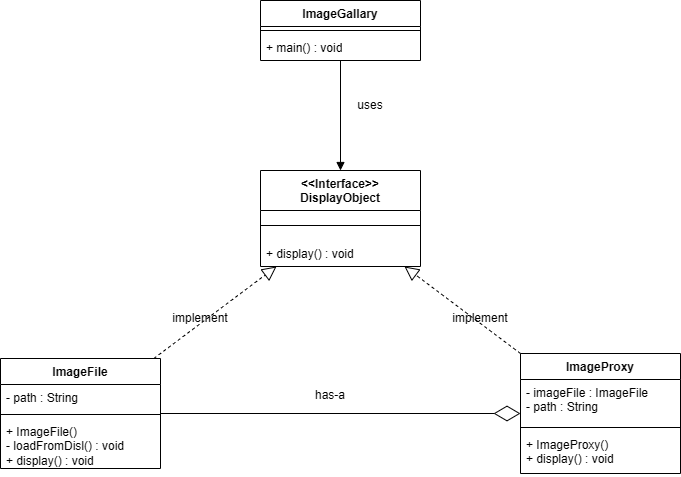

The diagram above was exported from draw.io. Its source (the exported page's mxGraphModel, read from the mxfile embedded in the PNG):
<mxGraphModel dx="1260" dy="484" grid="1" gridSize="10" guides="1" tooltips="1" connect="1" arrows="1" fold="1" page="1" pageScale="1" pageWidth="827" pageHeight="1169" math="0" shadow="0">
  <root>
    <mxCell id="0" />
    <mxCell id="1" parent="0" />
    <mxCell id="U3AuVJU1acV-ge_SVrHe-33" parent="1" style="swimlane;fontStyle=1;align=center;verticalAlign=top;childLayout=stackLayout;horizontal=1;startSize=40;horizontalStack=0;resizeParent=1;resizeParentMax=0;resizeLast=0;collapsible=1;marginBottom=0;whiteSpace=wrap;html=1;" value="&amp;lt;&amp;lt;Interface&amp;gt;&amp;gt;&lt;div&gt;DisplayObject&lt;/div&gt;" vertex="1">
      <mxGeometry height="96" width="160" x="320" y="310" as="geometry" />
    </mxCell>
    <mxCell id="U3AuVJU1acV-ge_SVrHe-35" parent="U3AuVJU1acV-ge_SVrHe-33" style="line;strokeWidth=1;fillColor=none;align=left;verticalAlign=middle;spacingTop=-1;spacingLeft=3;spacingRight=3;rotatable=0;labelPosition=right;points=[];portConstraint=eastwest;strokeColor=inherit;" value="" vertex="1">
      <mxGeometry height="30" width="160" y="40" as="geometry" />
    </mxCell>
    <mxCell id="U3AuVJU1acV-ge_SVrHe-36" parent="U3AuVJU1acV-ge_SVrHe-33" style="text;strokeColor=none;fillColor=none;align=left;verticalAlign=top;spacingLeft=4;spacingRight=4;overflow=hidden;rotatable=0;points=[[0,0.5],[1,0.5]];portConstraint=eastwest;whiteSpace=wrap;html=1;" value="+ display() : void" vertex="1">
      <mxGeometry height="26" width="160" y="70" as="geometry" />
    </mxCell>
    <mxCell id="U3AuVJU1acV-ge_SVrHe-37" parent="1" style="swimlane;fontStyle=1;align=center;verticalAlign=top;childLayout=stackLayout;horizontal=1;startSize=26;horizontalStack=0;resizeParent=1;resizeParentMax=0;resizeLast=0;collapsible=1;marginBottom=0;whiteSpace=wrap;html=1;" value="ImageFile" vertex="1">
      <mxGeometry height="110" width="160" x="60" y="498" as="geometry" />
    </mxCell>
    <mxCell id="U3AuVJU1acV-ge_SVrHe-38" parent="U3AuVJU1acV-ge_SVrHe-37" style="text;strokeColor=none;fillColor=none;align=left;verticalAlign=top;spacingLeft=4;spacingRight=4;overflow=hidden;rotatable=0;points=[[0,0.5],[1,0.5]];portConstraint=eastwest;whiteSpace=wrap;html=1;" value="- path : String" vertex="1">
      <mxGeometry height="26" width="160" y="26" as="geometry" />
    </mxCell>
    <mxCell id="U3AuVJU1acV-ge_SVrHe-39" parent="U3AuVJU1acV-ge_SVrHe-37" style="line;strokeWidth=1;fillColor=none;align=left;verticalAlign=middle;spacingTop=-1;spacingLeft=3;spacingRight=3;rotatable=0;labelPosition=right;points=[];portConstraint=eastwest;strokeColor=inherit;" value="" vertex="1">
      <mxGeometry height="8" width="160" y="52" as="geometry" />
    </mxCell>
    <mxCell id="U3AuVJU1acV-ge_SVrHe-40" parent="U3AuVJU1acV-ge_SVrHe-37" style="text;strokeColor=none;fillColor=none;align=left;verticalAlign=top;spacingLeft=4;spacingRight=4;overflow=hidden;rotatable=0;points=[[0,0.5],[1,0.5]];portConstraint=eastwest;whiteSpace=wrap;html=1;" value="+ ImageFile()&lt;div&gt;- loadFromDisl() : void&lt;/div&gt;&lt;div&gt;+ display() : void&lt;/div&gt;" vertex="1">
      <mxGeometry height="50" width="160" y="60" as="geometry" />
    </mxCell>
    <mxCell id="U3AuVJU1acV-ge_SVrHe-42" parent="1" style="text;html=1;whiteSpace=wrap;strokeColor=none;fillColor=none;align=center;verticalAlign=middle;rounded=0;" value="implement" vertex="1">
      <mxGeometry height="16" width="60" x="230" y="450" as="geometry" />
    </mxCell>
    <mxCell id="U3AuVJU1acV-ge_SVrHe-43" edge="1" parent="1" source="U3AuVJU1acV-ge_SVrHe-37" style="endArrow=block;dashed=1;endFill=0;endSize=12;html=1;rounded=0;" target="U3AuVJU1acV-ge_SVrHe-33" value="">
      <mxGeometry relative="1" width="160" as="geometry">
        <mxPoint x="110" y="450" as="sourcePoint" />
        <mxPoint x="270" y="450" as="targetPoint" />
      </mxGeometry>
    </mxCell>
    <mxCell id="U3AuVJU1acV-ge_SVrHe-45" parent="1" style="swimlane;fontStyle=1;align=center;verticalAlign=top;childLayout=stackLayout;horizontal=1;startSize=26;horizontalStack=0;resizeParent=1;resizeParentMax=0;resizeLast=0;collapsible=1;marginBottom=0;whiteSpace=wrap;html=1;" value="ImageProxy" vertex="1">
      <mxGeometry height="120" width="160" x="580" y="493" as="geometry" />
    </mxCell>
    <mxCell id="U3AuVJU1acV-ge_SVrHe-46" parent="U3AuVJU1acV-ge_SVrHe-45" style="text;strokeColor=none;fillColor=none;align=left;verticalAlign=top;spacingLeft=4;spacingRight=4;overflow=hidden;rotatable=0;points=[[0,0.5],[1,0.5]];portConstraint=eastwest;whiteSpace=wrap;html=1;" value="- imageFile : ImageFile&lt;div&gt;- path : String&lt;/div&gt;" vertex="1">
      <mxGeometry height="44" width="160" y="26" as="geometry" />
    </mxCell>
    <mxCell id="U3AuVJU1acV-ge_SVrHe-47" parent="U3AuVJU1acV-ge_SVrHe-45" style="line;strokeWidth=1;fillColor=none;align=left;verticalAlign=middle;spacingTop=-1;spacingLeft=3;spacingRight=3;rotatable=0;labelPosition=right;points=[];portConstraint=eastwest;strokeColor=inherit;" value="" vertex="1">
      <mxGeometry height="8" width="160" y="70" as="geometry" />
    </mxCell>
    <mxCell id="U3AuVJU1acV-ge_SVrHe-48" parent="U3AuVJU1acV-ge_SVrHe-45" style="text;strokeColor=none;fillColor=none;align=left;verticalAlign=top;spacingLeft=4;spacingRight=4;overflow=hidden;rotatable=0;points=[[0,0.5],[1,0.5]];portConstraint=eastwest;whiteSpace=wrap;html=1;" value="+ ImageProxy()&lt;div&gt;+ display() : void&lt;/div&gt;" vertex="1">
      <mxGeometry height="42" width="160" y="78" as="geometry" />
    </mxCell>
    <mxCell id="U3AuVJU1acV-ge_SVrHe-49" edge="1" parent="1" source="U3AuVJU1acV-ge_SVrHe-45" style="endArrow=block;dashed=1;endFill=0;endSize=12;html=1;rounded=0;" target="U3AuVJU1acV-ge_SVrHe-33" value="">
      <mxGeometry relative="1" width="160" as="geometry">
        <mxPoint x="620" y="492" as="sourcePoint" />
        <mxPoint x="743" y="400" as="targetPoint" />
      </mxGeometry>
    </mxCell>
    <mxCell id="U3AuVJU1acV-ge_SVrHe-50" edge="1" parent="1" source="U3AuVJU1acV-ge_SVrHe-37" style="endArrow=diamondThin;endFill=0;endSize=24;html=1;rounded=0;" target="U3AuVJU1acV-ge_SVrHe-45" value="">
      <mxGeometry relative="1" width="160" as="geometry">
        <mxPoint x="270" y="540" as="sourcePoint" />
        <mxPoint x="430" y="540" as="targetPoint" />
      </mxGeometry>
    </mxCell>
    <mxCell id="U3AuVJU1acV-ge_SVrHe-51" parent="1" style="text;html=1;whiteSpace=wrap;strokeColor=none;fillColor=none;align=center;verticalAlign=middle;rounded=0;" value="has-a" vertex="1">
      <mxGeometry height="30" width="60" x="360" y="520" as="geometry" />
    </mxCell>
    <mxCell id="U3AuVJU1acV-ge_SVrHe-52" parent="1" style="text;html=1;whiteSpace=wrap;strokeColor=none;fillColor=none;align=center;verticalAlign=middle;rounded=0;" value="implement" vertex="1">
      <mxGeometry height="16" width="60" x="510" y="450" as="geometry" />
    </mxCell>
    <mxCell id="U3AuVJU1acV-ge_SVrHe-53" parent="1" style="swimlane;fontStyle=1;align=center;verticalAlign=top;childLayout=stackLayout;horizontal=1;startSize=26;horizontalStack=0;resizeParent=1;resizeParentMax=0;resizeLast=0;collapsible=1;marginBottom=0;whiteSpace=wrap;html=1;" value="ImageGallary" vertex="1">
      <mxGeometry height="60" width="160" x="320" y="140" as="geometry" />
    </mxCell>
    <mxCell id="U3AuVJU1acV-ge_SVrHe-55" parent="U3AuVJU1acV-ge_SVrHe-53" style="line;strokeWidth=1;fillColor=none;align=left;verticalAlign=middle;spacingTop=-1;spacingLeft=3;spacingRight=3;rotatable=0;labelPosition=right;points=[];portConstraint=eastwest;strokeColor=inherit;" value="" vertex="1">
      <mxGeometry height="8" width="160" y="26" as="geometry" />
    </mxCell>
    <mxCell id="U3AuVJU1acV-ge_SVrHe-56" parent="U3AuVJU1acV-ge_SVrHe-53" style="text;strokeColor=none;fillColor=none;align=left;verticalAlign=top;spacingLeft=4;spacingRight=4;overflow=hidden;rotatable=0;points=[[0,0.5],[1,0.5]];portConstraint=eastwest;whiteSpace=wrap;html=1;" value="+ main() : void" vertex="1">
      <mxGeometry height="26" width="160" y="34" as="geometry" />
    </mxCell>
    <mxCell id="U3AuVJU1acV-ge_SVrHe-57" edge="1" parent="1" source="U3AuVJU1acV-ge_SVrHe-53" style="endArrow=block;endFill=1;html=1;edgeStyle=orthogonalEdgeStyle;align=left;verticalAlign=top;rounded=0;" target="U3AuVJU1acV-ge_SVrHe-33" value="">
      <mxGeometry relative="1" x="-1" as="geometry">
        <mxPoint x="380" y="250" as="sourcePoint" />
        <mxPoint x="540" y="250" as="targetPoint" />
      </mxGeometry>
    </mxCell>
    <mxCell id="U3AuVJU1acV-ge_SVrHe-59" parent="1" style="text;html=1;whiteSpace=wrap;strokeColor=none;fillColor=none;align=center;verticalAlign=middle;rounded=0;" value="uses" vertex="1">
      <mxGeometry height="30" width="60" x="400" y="230" as="geometry" />
    </mxCell>
  </root>
</mxGraphModel>